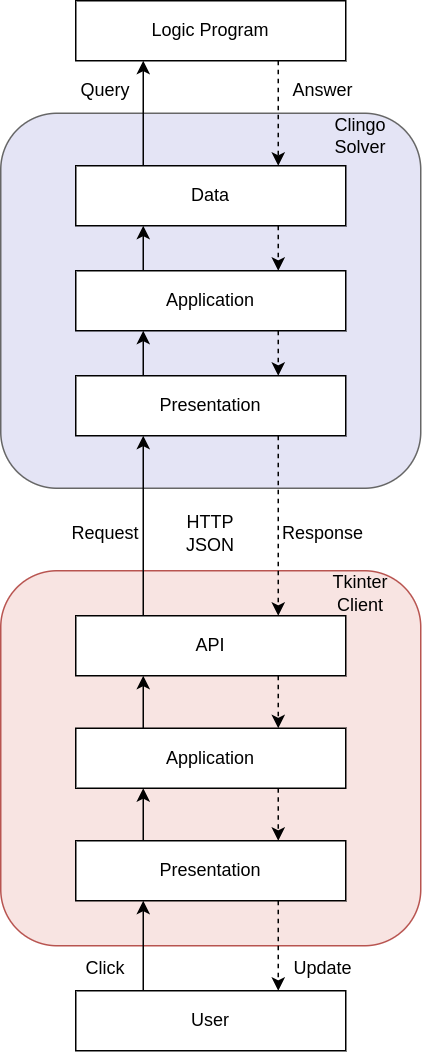

The diagram above was exported from draw.io. Its source (the exported page's mxGraphModel, read from the mxfile embedded in the PNG):
<mxGraphModel dx="1422" dy="872" grid="1" gridSize="10" guides="1" tooltips="1" connect="1" arrows="1" fold="1" page="1" pageScale="1" pageWidth="850" pageHeight="1100" math="0" shadow="0">
  <root>
    <mxCell id="0" />
    <mxCell id="1" parent="0" />
    <mxCell id="oh7S5oo1LXux0uJa6-1Q-1" value="Logic Program" style="rounded=0;whiteSpace=wrap;html=1;" vertex="1" parent="1">
      <mxGeometry x="290" y="230" width="180" height="40" as="geometry" />
    </mxCell>
    <mxCell id="oh7S5oo1LXux0uJa6-1Q-2" value="" style="rounded=1;whiteSpace=wrap;html=1;fillColor=#E4E4F5;strokeColor=#666666;fontColor=#333333;" vertex="1" parent="1">
      <mxGeometry x="240" y="305" width="280" height="250" as="geometry" />
    </mxCell>
    <mxCell id="oh7S5oo1LXux0uJa6-1Q-3" value="" style="rounded=1;whiteSpace=wrap;html=1;fillColor=#F8E4E2;strokeColor=#b85450;" vertex="1" parent="1">
      <mxGeometry x="240" y="610" width="280" height="250" as="geometry" />
    </mxCell>
    <mxCell id="oh7S5oo1LXux0uJa6-1Q-4" value="Data" style="rounded=0;whiteSpace=wrap;html=1;" vertex="1" parent="1">
      <mxGeometry x="290" y="340" width="180" height="40" as="geometry" />
    </mxCell>
    <mxCell id="oh7S5oo1LXux0uJa6-1Q-5" value="Application" style="rounded=0;whiteSpace=wrap;html=1;" vertex="1" parent="1">
      <mxGeometry x="290" y="410" width="180" height="40" as="geometry" />
    </mxCell>
    <mxCell id="oh7S5oo1LXux0uJa6-1Q-6" value="Presentation" style="rounded=0;whiteSpace=wrap;html=1;" vertex="1" parent="1">
      <mxGeometry x="290" y="480" width="180" height="40" as="geometry" />
    </mxCell>
    <mxCell id="oh7S5oo1LXux0uJa6-1Q-7" value="" style="endArrow=classic;html=1;rounded=0;entryX=0.25;entryY=1;entryDx=0;entryDy=0;exitX=0.25;exitY=0;exitDx=0;exitDy=0;" edge="1" parent="1" source="oh7S5oo1LXux0uJa6-1Q-4" target="oh7S5oo1LXux0uJa6-1Q-1">
      <mxGeometry width="50" height="50" relative="1" as="geometry">
        <mxPoint x="380" y="410" as="sourcePoint" />
        <mxPoint x="430" y="360" as="targetPoint" />
      </mxGeometry>
    </mxCell>
    <mxCell id="oh7S5oo1LXux0uJa6-1Q-8" value="" style="endArrow=classic;html=1;rounded=0;entryX=0.25;entryY=1;entryDx=0;entryDy=0;exitX=0.25;exitY=0;exitDx=0;exitDy=0;" edge="1" parent="1" source="oh7S5oo1LXux0uJa6-1Q-5" target="oh7S5oo1LXux0uJa6-1Q-4">
      <mxGeometry width="50" height="50" relative="1" as="geometry">
        <mxPoint x="345" y="350" as="sourcePoint" />
        <mxPoint x="345" y="300" as="targetPoint" />
      </mxGeometry>
    </mxCell>
    <mxCell id="oh7S5oo1LXux0uJa6-1Q-9" value="" style="endArrow=classic;html=1;rounded=0;entryX=0.25;entryY=1;entryDx=0;entryDy=0;exitX=0.25;exitY=0;exitDx=0;exitDy=0;" edge="1" parent="1" source="oh7S5oo1LXux0uJa6-1Q-6" target="oh7S5oo1LXux0uJa6-1Q-5">
      <mxGeometry width="50" height="50" relative="1" as="geometry">
        <mxPoint x="355" y="360" as="sourcePoint" />
        <mxPoint x="355" y="310" as="targetPoint" />
      </mxGeometry>
    </mxCell>
    <mxCell id="oh7S5oo1LXux0uJa6-1Q-10" value="" style="endArrow=classic;html=1;rounded=0;entryX=0.75;entryY=0;entryDx=0;entryDy=0;exitX=0.75;exitY=1;exitDx=0;exitDy=0;dashed=1;" edge="1" parent="1" source="oh7S5oo1LXux0uJa6-1Q-1" target="oh7S5oo1LXux0uJa6-1Q-4">
      <mxGeometry width="50" height="50" relative="1" as="geometry">
        <mxPoint x="365" y="370" as="sourcePoint" />
        <mxPoint x="365" y="320" as="targetPoint" />
      </mxGeometry>
    </mxCell>
    <mxCell id="oh7S5oo1LXux0uJa6-1Q-11" value="" style="endArrow=classic;html=1;rounded=0;entryX=0.75;entryY=0;entryDx=0;entryDy=0;exitX=0.75;exitY=1;exitDx=0;exitDy=0;dashed=1;" edge="1" parent="1" source="oh7S5oo1LXux0uJa6-1Q-4" target="oh7S5oo1LXux0uJa6-1Q-5">
      <mxGeometry width="50" height="50" relative="1" as="geometry">
        <mxPoint x="375" y="380" as="sourcePoint" />
        <mxPoint x="375" y="330" as="targetPoint" />
      </mxGeometry>
    </mxCell>
    <mxCell id="oh7S5oo1LXux0uJa6-1Q-12" value="" style="endArrow=classic;html=1;rounded=0;entryX=0.75;entryY=0;entryDx=0;entryDy=0;exitX=0.75;exitY=1;exitDx=0;exitDy=0;dashed=1;" edge="1" parent="1" source="oh7S5oo1LXux0uJa6-1Q-5" target="oh7S5oo1LXux0uJa6-1Q-6">
      <mxGeometry width="50" height="50" relative="1" as="geometry">
        <mxPoint x="385" y="390" as="sourcePoint" />
        <mxPoint x="385" y="340" as="targetPoint" />
      </mxGeometry>
    </mxCell>
    <mxCell id="oh7S5oo1LXux0uJa6-1Q-13" value="Application" style="rounded=0;whiteSpace=wrap;html=1;" vertex="1" parent="1">
      <mxGeometry x="290" y="715" width="180" height="40" as="geometry" />
    </mxCell>
    <mxCell id="oh7S5oo1LXux0uJa6-1Q-14" value="Presentation" style="rounded=0;whiteSpace=wrap;html=1;" vertex="1" parent="1">
      <mxGeometry x="290" y="790" width="180" height="40" as="geometry" />
    </mxCell>
    <mxCell id="oh7S5oo1LXux0uJa6-1Q-15" value="API" style="rounded=0;whiteSpace=wrap;html=1;" vertex="1" parent="1">
      <mxGeometry x="290" y="640" width="180" height="40" as="geometry" />
    </mxCell>
    <mxCell id="oh7S5oo1LXux0uJa6-1Q-16" value="User" style="rounded=0;whiteSpace=wrap;html=1;" vertex="1" parent="1">
      <mxGeometry x="290" y="890" width="180" height="40" as="geometry" />
    </mxCell>
    <mxCell id="oh7S5oo1LXux0uJa6-1Q-17" value="" style="endArrow=classic;html=1;rounded=0;dashed=1;exitX=0.75;exitY=1;exitDx=0;exitDy=0;entryX=0.75;entryY=0;entryDx=0;entryDy=0;" edge="1" parent="1" source="oh7S5oo1LXux0uJa6-1Q-6" target="oh7S5oo1LXux0uJa6-1Q-15">
      <mxGeometry width="50" height="50" relative="1" as="geometry">
        <mxPoint x="360" y="670" as="sourcePoint" />
        <mxPoint x="410" y="620" as="targetPoint" />
      </mxGeometry>
    </mxCell>
    <mxCell id="oh7S5oo1LXux0uJa6-1Q-18" value="" style="endArrow=classic;html=1;rounded=0;dashed=1;entryX=0.75;entryY=0;entryDx=0;entryDy=0;exitX=0.75;exitY=1;exitDx=0;exitDy=0;" edge="1" parent="1" source="oh7S5oo1LXux0uJa6-1Q-15" target="oh7S5oo1LXux0uJa6-1Q-13">
      <mxGeometry width="50" height="50" relative="1" as="geometry">
        <mxPoint x="423" y="680" as="sourcePoint" />
        <mxPoint x="435" y="650" as="targetPoint" />
      </mxGeometry>
    </mxCell>
    <mxCell id="oh7S5oo1LXux0uJa6-1Q-19" value="" style="endArrow=classic;html=1;rounded=0;dashed=1;exitX=0.75;exitY=1;exitDx=0;exitDy=0;entryX=0.75;entryY=0;entryDx=0;entryDy=0;" edge="1" parent="1" source="oh7S5oo1LXux0uJa6-1Q-14" target="oh7S5oo1LXux0uJa6-1Q-16">
      <mxGeometry width="50" height="50" relative="1" as="geometry">
        <mxPoint x="580" y="755" as="sourcePoint" />
        <mxPoint x="580" y="875" as="targetPoint" />
      </mxGeometry>
    </mxCell>
    <mxCell id="oh7S5oo1LXux0uJa6-1Q-20" value="" style="endArrow=classic;html=1;rounded=0;dashed=1;exitX=0.75;exitY=1;exitDx=0;exitDy=0;entryX=0.75;entryY=0;entryDx=0;entryDy=0;" edge="1" parent="1" source="oh7S5oo1LXux0uJa6-1Q-13" target="oh7S5oo1LXux0uJa6-1Q-14">
      <mxGeometry width="50" height="50" relative="1" as="geometry">
        <mxPoint x="590" y="765" as="sourcePoint" />
        <mxPoint x="590" y="885" as="targetPoint" />
      </mxGeometry>
    </mxCell>
    <mxCell id="oh7S5oo1LXux0uJa6-1Q-21" value="" style="endArrow=classic;html=1;rounded=0;exitX=0.25;exitY=0;exitDx=0;exitDy=0;entryX=0.25;entryY=1;entryDx=0;entryDy=0;" edge="1" parent="1" source="oh7S5oo1LXux0uJa6-1Q-16" target="oh7S5oo1LXux0uJa6-1Q-14">
      <mxGeometry width="50" height="50" relative="1" as="geometry">
        <mxPoint x="390" y="830" as="sourcePoint" />
        <mxPoint x="440" y="780" as="targetPoint" />
      </mxGeometry>
    </mxCell>
    <mxCell id="oh7S5oo1LXux0uJa6-1Q-22" value="" style="endArrow=classic;html=1;rounded=0;exitX=0.25;exitY=0;exitDx=0;exitDy=0;entryX=0.25;entryY=1;entryDx=0;entryDy=0;" edge="1" parent="1" source="oh7S5oo1LXux0uJa6-1Q-14" target="oh7S5oo1LXux0uJa6-1Q-13">
      <mxGeometry width="50" height="50" relative="1" as="geometry">
        <mxPoint x="345" y="890" as="sourcePoint" />
        <mxPoint x="345" y="840" as="targetPoint" />
      </mxGeometry>
    </mxCell>
    <mxCell id="oh7S5oo1LXux0uJa6-1Q-23" value="" style="endArrow=classic;html=1;rounded=0;exitX=0.25;exitY=0;exitDx=0;exitDy=0;entryX=0.25;entryY=1;entryDx=0;entryDy=0;" edge="1" parent="1" source="oh7S5oo1LXux0uJa6-1Q-13" target="oh7S5oo1LXux0uJa6-1Q-15">
      <mxGeometry width="50" height="50" relative="1" as="geometry">
        <mxPoint x="355" y="900" as="sourcePoint" />
        <mxPoint x="355" y="850" as="targetPoint" />
      </mxGeometry>
    </mxCell>
    <mxCell id="oh7S5oo1LXux0uJa6-1Q-24" value="" style="endArrow=classic;html=1;rounded=0;exitX=0.25;exitY=0;exitDx=0;exitDy=0;entryX=0.25;entryY=1;entryDx=0;entryDy=0;" edge="1" parent="1" source="oh7S5oo1LXux0uJa6-1Q-15" target="oh7S5oo1LXux0uJa6-1Q-6">
      <mxGeometry width="50" height="50" relative="1" as="geometry">
        <mxPoint x="330" y="610" as="sourcePoint" />
        <mxPoint x="330" y="560" as="targetPoint" />
      </mxGeometry>
    </mxCell>
    <mxCell id="oh7S5oo1LXux0uJa6-1Q-25" value="HTTP&lt;br&gt;JSON" style="text;html=1;strokeColor=none;fillColor=none;align=center;verticalAlign=middle;whiteSpace=wrap;rounded=0;" vertex="1" parent="1">
      <mxGeometry x="350" y="570" width="60" height="30" as="geometry" />
    </mxCell>
    <mxCell id="oh7S5oo1LXux0uJa6-1Q-26" value="Request" style="text;html=1;strokeColor=none;fillColor=none;align=center;verticalAlign=middle;whiteSpace=wrap;rounded=0;" vertex="1" parent="1">
      <mxGeometry x="280" y="570" width="60" height="30" as="geometry" />
    </mxCell>
    <mxCell id="oh7S5oo1LXux0uJa6-1Q-27" value="Response" style="text;html=1;strokeColor=none;fillColor=none;align=center;verticalAlign=middle;whiteSpace=wrap;rounded=0;" vertex="1" parent="1">
      <mxGeometry x="425" y="570" width="60" height="30" as="geometry" />
    </mxCell>
    <mxCell id="oh7S5oo1LXux0uJa6-1Q-28" value="Query" style="text;html=1;strokeColor=none;fillColor=none;align=center;verticalAlign=middle;whiteSpace=wrap;rounded=0;" vertex="1" parent="1">
      <mxGeometry x="280" y="275" width="60" height="30" as="geometry" />
    </mxCell>
    <mxCell id="oh7S5oo1LXux0uJa6-1Q-29" value="Answer" style="text;html=1;strokeColor=none;fillColor=none;align=center;verticalAlign=middle;whiteSpace=wrap;rounded=0;" vertex="1" parent="1">
      <mxGeometry x="425" y="275" width="60" height="30" as="geometry" />
    </mxCell>
    <mxCell id="oh7S5oo1LXux0uJa6-1Q-30" value="Clingo&lt;br&gt;Solver" style="text;html=1;strokeColor=none;fillColor=none;align=center;verticalAlign=middle;whiteSpace=wrap;rounded=0;" vertex="1" parent="1">
      <mxGeometry x="450" y="305" width="60" height="30" as="geometry" />
    </mxCell>
    <mxCell id="oh7S5oo1LXux0uJa6-1Q-31" value="Tkinter&lt;br&gt;Client" style="text;html=1;strokeColor=none;fillColor=none;align=center;verticalAlign=middle;whiteSpace=wrap;rounded=0;" vertex="1" parent="1">
      <mxGeometry x="450" y="610" width="60" height="30" as="geometry" />
    </mxCell>
    <mxCell id="oh7S5oo1LXux0uJa6-1Q-32" value="Click" style="text;html=1;strokeColor=none;fillColor=none;align=center;verticalAlign=middle;whiteSpace=wrap;rounded=0;" vertex="1" parent="1">
      <mxGeometry x="280" y="860" width="60" height="30" as="geometry" />
    </mxCell>
    <mxCell id="oh7S5oo1LXux0uJa6-1Q-33" value="Update" style="text;html=1;strokeColor=none;fillColor=none;align=center;verticalAlign=middle;whiteSpace=wrap;rounded=0;" vertex="1" parent="1">
      <mxGeometry x="425" y="860" width="60" height="30" as="geometry" />
    </mxCell>
  </root>
</mxGraphModel>